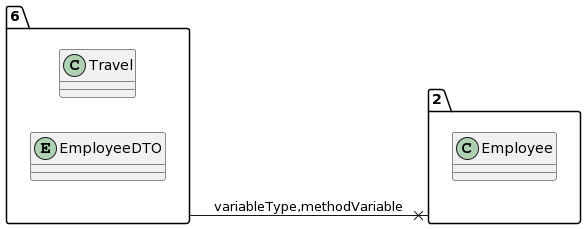

The diagram above was rendered by PlantUML. Its source (embedded in the PNG):
@startuml
allow_mixing
left to right direction
package "6"{
class Travel
entity EmployeeDTO

}
package "2"{
class Employee

}
"6" --x "2":variableType,methodVariable
@enduml